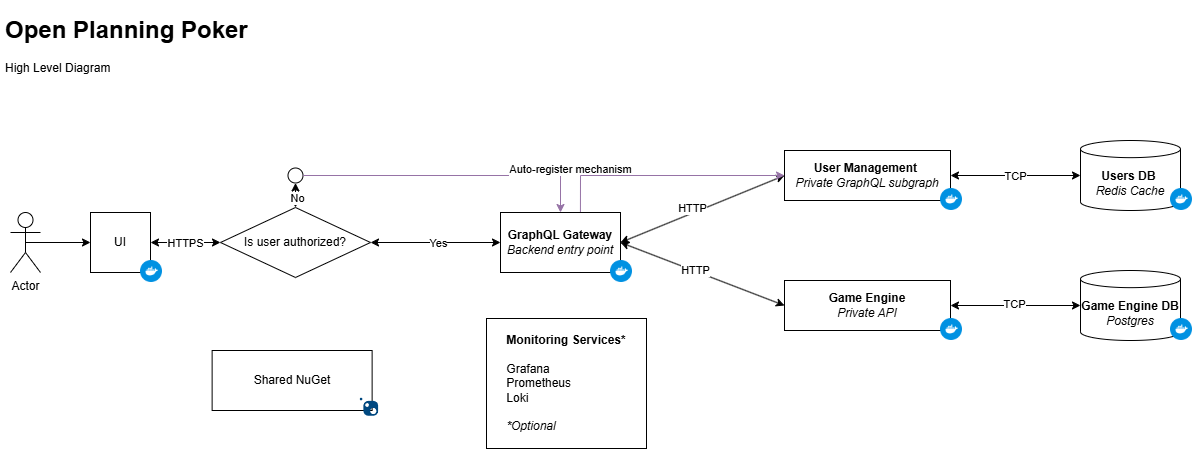

The diagram above was exported from draw.io. Its source (the exported page's mxGraphModel, read from the mxfile embedded in the PNG):
<mxGraphModel dx="1266" dy="1155" grid="1" gridSize="10" guides="1" tooltips="1" connect="1" arrows="1" fold="1" page="1" pageScale="1" pageWidth="827" pageHeight="1169" math="0" shadow="0">
  <root>
    <mxCell id="0" />
    <mxCell id="1" parent="0" />
    <mxCell id="7-hDi-oJ8H2CHAJao6s9-1" value="Actor" style="shape=umlActor;verticalLabelPosition=bottom;verticalAlign=top;html=1;outlineConnect=0;" parent="1" vertex="1">
      <mxGeometry x="30" y="212" width="30" height="60" as="geometry" />
    </mxCell>
    <mxCell id="7-hDi-oJ8H2CHAJao6s9-2" value="" style="endArrow=classic;html=1;rounded=0;entryX=0;entryY=0.5;entryDx=0;entryDy=0;exitX=0.5;exitY=0.5;exitDx=0;exitDy=0;exitPerimeter=0;" parent="1" source="7-hDi-oJ8H2CHAJao6s9-1" target="7-hDi-oJ8H2CHAJao6s9-3" edge="1">
      <mxGeometry width="50" height="50" relative="1" as="geometry">
        <mxPoint x="70" y="242" as="sourcePoint" />
        <mxPoint x="50" y="242" as="targetPoint" />
      </mxGeometry>
    </mxCell>
    <mxCell id="7-hDi-oJ8H2CHAJao6s9-5" value="Is user authorized?" style="rhombus;whiteSpace=wrap;html=1;" parent="1" vertex="1">
      <mxGeometry x="240" y="207" width="150" height="70" as="geometry" />
    </mxCell>
    <mxCell id="7-hDi-oJ8H2CHAJao6s9-8" value="" style="endArrow=classic;startArrow=classic;html=1;rounded=0;exitX=0.5;exitY=1;exitDx=0;exitDy=0;entryX=0.5;entryY=0;entryDx=0;entryDy=0;" parent="1" source="e5YObBDmHINh-eylJ1fn-3" target="7-hDi-oJ8H2CHAJao6s9-5" edge="1">
      <mxGeometry width="50" height="50" relative="1" as="geometry">
        <mxPoint x="315" y="162" as="sourcePoint" />
        <mxPoint x="350" y="190" as="targetPoint" />
      </mxGeometry>
    </mxCell>
    <mxCell id="7-hDi-oJ8H2CHAJao6s9-11" value="No" style="edgeLabel;html=1;align=center;verticalAlign=middle;resizable=0;points=[];" parent="7-hDi-oJ8H2CHAJao6s9-8" vertex="1" connectable="0">
      <mxGeometry x="-0.2257" y="1" relative="1" as="geometry">
        <mxPoint y="5" as="offset" />
      </mxGeometry>
    </mxCell>
    <mxCell id="7-hDi-oJ8H2CHAJao6s9-10" value="" style="endArrow=classic;startArrow=classic;html=1;rounded=0;exitX=1;exitY=0.5;exitDx=0;exitDy=0;entryX=0;entryY=0.5;entryDx=0;entryDy=0;" parent="1" source="7-hDi-oJ8H2CHAJao6s9-3" target="7-hDi-oJ8H2CHAJao6s9-5" edge="1">
      <mxGeometry width="50" height="50" relative="1" as="geometry">
        <mxPoint x="190" y="242" as="sourcePoint" />
        <mxPoint x="240" y="192" as="targetPoint" />
      </mxGeometry>
    </mxCell>
    <mxCell id="7-hDi-oJ8H2CHAJao6s9-31" value="HTTPS" style="edgeLabel;html=1;align=center;verticalAlign=middle;resizable=0;points=[];" parent="7-hDi-oJ8H2CHAJao6s9-10" vertex="1" connectable="0">
      <mxGeometry x="-0.2411" y="-3" relative="1" as="geometry">
        <mxPoint x="7" y="-3" as="offset" />
      </mxGeometry>
    </mxCell>
    <mxCell id="7-hDi-oJ8H2CHAJao6s9-13" value="" style="endArrow=classic;startArrow=classic;html=1;rounded=0;exitX=1;exitY=0.5;exitDx=0;exitDy=0;entryX=0;entryY=0.5;entryDx=0;entryDy=0;" parent="1" source="7-hDi-oJ8H2CHAJao6s9-5" target="7-hDi-oJ8H2CHAJao6s9-24" edge="1">
      <mxGeometry width="50" height="50" relative="1" as="geometry">
        <mxPoint x="300" y="282" as="sourcePoint" />
        <mxPoint x="450" y="242" as="targetPoint" />
      </mxGeometry>
    </mxCell>
    <mxCell id="7-hDi-oJ8H2CHAJao6s9-22" value="Yes" style="edgeLabel;html=1;align=center;verticalAlign=middle;resizable=0;points=[];" parent="7-hDi-oJ8H2CHAJao6s9-13" vertex="1" connectable="0">
      <mxGeometry x="-0.2755" relative="1" as="geometry">
        <mxPoint x="20" as="offset" />
      </mxGeometry>
    </mxCell>
    <mxCell id="7-hDi-oJ8H2CHAJao6s9-16" value="" style="endArrow=classic;startArrow=classic;html=1;rounded=0;exitX=1;exitY=0.5;exitDx=0;exitDy=0;entryX=0;entryY=0.5;entryDx=0;entryDy=0;" parent="1" source="7-hDi-oJ8H2CHAJao6s9-24" target="7-hDi-oJ8H2CHAJao6s9-17" edge="1">
      <mxGeometry width="50" height="50" relative="1" as="geometry">
        <mxPoint x="747" y="241.9999999999999" as="sourcePoint" />
        <mxPoint x="777" y="162" as="targetPoint" />
      </mxGeometry>
    </mxCell>
    <mxCell id="7-hDi-oJ8H2CHAJao6s9-28" value="HTTP" style="edgeLabel;html=1;align=center;verticalAlign=middle;resizable=0;points=[];" parent="7-hDi-oJ8H2CHAJao6s9-16" vertex="1" connectable="0">
      <mxGeometry x="-0.129" relative="1" as="geometry">
        <mxPoint y="-5" as="offset" />
      </mxGeometry>
    </mxCell>
    <mxCell id="7-hDi-oJ8H2CHAJao6s9-19" value="" style="endArrow=classic;startArrow=classic;html=1;rounded=0;entryX=0;entryY=0.5;entryDx=0;entryDy=0;exitX=1;exitY=0.5;exitDx=0;exitDy=0;" parent="1" source="7-hDi-oJ8H2CHAJao6s9-24" target="7-hDi-oJ8H2CHAJao6s9-18" edge="1">
      <mxGeometry width="50" height="50" relative="1" as="geometry">
        <mxPoint x="747" y="242" as="sourcePoint" />
        <mxPoint x="814" y="177" as="targetPoint" />
      </mxGeometry>
    </mxCell>
    <mxCell id="7-hDi-oJ8H2CHAJao6s9-29" value="HTTP" style="edgeLabel;html=1;align=center;verticalAlign=middle;resizable=0;points=[];" parent="7-hDi-oJ8H2CHAJao6s9-19" vertex="1" connectable="0">
      <mxGeometry x="-0.1321" relative="1" as="geometry">
        <mxPoint x="3" as="offset" />
      </mxGeometry>
    </mxCell>
    <mxCell id="7-hDi-oJ8H2CHAJao6s9-56" value="" style="endArrow=classic;startArrow=classic;html=1;rounded=0;exitX=1;exitY=0.5;exitDx=0;exitDy=0;entryX=0;entryY=0.5;entryDx=0;entryDy=0;entryPerimeter=0;" parent="1" source="7-hDi-oJ8H2CHAJao6s9-17" target="7-hDi-oJ8H2CHAJao6s9-58" edge="1">
      <mxGeometry width="50" height="50" relative="1" as="geometry">
        <mxPoint x="940" y="180" as="sourcePoint" />
        <mxPoint x="980" y="175" as="targetPoint" />
      </mxGeometry>
    </mxCell>
    <mxCell id="e5YObBDmHINh-eylJ1fn-11" value="TCP" style="edgeLabel;html=1;align=center;verticalAlign=middle;resizable=0;points=[];" parent="7-hDi-oJ8H2CHAJao6s9-56" vertex="1" connectable="0">
      <mxGeometry x="0.0025" relative="1" as="geometry">
        <mxPoint as="offset" />
      </mxGeometry>
    </mxCell>
    <mxCell id="7-hDi-oJ8H2CHAJao6s9-61" value="" style="endArrow=classic;startArrow=classic;html=1;rounded=0;exitX=1;exitY=0.5;exitDx=0;exitDy=0;entryX=0;entryY=0.5;entryDx=0;entryDy=0;entryPerimeter=0;" parent="1" source="7-hDi-oJ8H2CHAJao6s9-18" target="7-hDi-oJ8H2CHAJao6s9-63" edge="1">
      <mxGeometry width="50" height="50" relative="1" as="geometry">
        <mxPoint x="864" y="144.9999999999999" as="sourcePoint" />
        <mxPoint x="856" y="169.9999999999999" as="targetPoint" />
      </mxGeometry>
    </mxCell>
    <mxCell id="e5YObBDmHINh-eylJ1fn-13" value="TCP" style="edgeLabel;html=1;align=center;verticalAlign=middle;resizable=0;points=[];" parent="7-hDi-oJ8H2CHAJao6s9-61" vertex="1" connectable="0">
      <mxGeometry x="-0.0151" y="2" relative="1" as="geometry">
        <mxPoint as="offset" />
      </mxGeometry>
    </mxCell>
    <mxCell id="7-hDi-oJ8H2CHAJao6s9-95" value="&lt;h1&gt;Open Planning Poker&lt;/h1&gt;&lt;p&gt;High Level Diagram&lt;/p&gt;" style="text;html=1;strokeColor=none;fillColor=none;spacing=5;spacingTop=-20;whiteSpace=wrap;overflow=hidden;rounded=0;" parent="1" vertex="1">
      <mxGeometry x="20" y="10" width="280" height="120" as="geometry" />
    </mxCell>
    <mxCell id="e5YObBDmHINh-eylJ1fn-3" value="" style="ellipse;whiteSpace=wrap;html=1;aspect=fixed;" parent="1" vertex="1">
      <mxGeometry x="307.5" y="167.5" width="15" height="15" as="geometry" />
    </mxCell>
    <mxCell id="e5YObBDmHINh-eylJ1fn-5" value="" style="endArrow=classic;html=1;rounded=0;exitX=1;exitY=0.5;exitDx=0;exitDy=0;fillColor=#e1d5e7;strokeColor=#9673a6;entryX=0.5;entryY=0;entryDx=0;entryDy=0;" parent="1" source="e5YObBDmHINh-eylJ1fn-3" target="7-hDi-oJ8H2CHAJao6s9-24" edge="1">
      <mxGeometry width="50" height="50" relative="1" as="geometry">
        <mxPoint x="730" y="220" as="sourcePoint" />
        <mxPoint x="580" y="210" as="targetPoint" />
        <Array as="points">
          <mxPoint x="580" y="175" />
        </Array>
      </mxGeometry>
    </mxCell>
    <mxCell id="e5YObBDmHINh-eylJ1fn-6" value="Auto-register mechanism" style="edgeLabel;html=1;align=center;verticalAlign=middle;resizable=0;points=[];" parent="e5YObBDmHINh-eylJ1fn-5" vertex="1" connectable="0">
      <mxGeometry x="-0.4387" relative="1" as="geometry">
        <mxPoint x="185" y="-7" as="offset" />
      </mxGeometry>
    </mxCell>
    <mxCell id="e5YObBDmHINh-eylJ1fn-18" value="" style="endArrow=classic;html=1;rounded=0;entryX=0;entryY=0.5;entryDx=0;entryDy=0;exitX=0.666;exitY=-0.003;exitDx=0;exitDy=0;exitPerimeter=0;fillColor=#e1d5e7;strokeColor=#9673a6;" parent="1" source="7-hDi-oJ8H2CHAJao6s9-24" target="7-hDi-oJ8H2CHAJao6s9-17" edge="1">
      <mxGeometry width="50" height="50" relative="1" as="geometry">
        <mxPoint x="600" y="207" as="sourcePoint" />
        <mxPoint x="804" y="182" as="targetPoint" />
        <Array as="points">
          <mxPoint x="600" y="175" />
        </Array>
      </mxGeometry>
    </mxCell>
    <mxCell id="e5YObBDmHINh-eylJ1fn-20" value="" style="group" parent="1" vertex="1" connectable="0">
      <mxGeometry x="1100" y="140" width="112" height="70" as="geometry" />
    </mxCell>
    <mxCell id="7-hDi-oJ8H2CHAJao6s9-58" value="&lt;b&gt;Users DB&amp;nbsp;&lt;br&gt;&lt;/b&gt;&lt;i&gt;Redis Cache&lt;/i&gt;" style="shape=cylinder3;whiteSpace=wrap;html=1;boundedLbl=1;backgroundOutline=1;size=8.581880766770098;" parent="e5YObBDmHINh-eylJ1fn-20" vertex="1">
      <mxGeometry width="100" height="70" as="geometry" />
    </mxCell>
    <mxCell id="e5YObBDmHINh-eylJ1fn-7" value="" style="shape=image;verticalLabelPosition=bottom;labelBackgroundColor=default;verticalAlign=top;aspect=fixed;imageAspect=0;image=https://cdn.icon-icons.com/icons2/2407/PNG/512/docker_icon_146192.png;" parent="e5YObBDmHINh-eylJ1fn-20" vertex="1">
      <mxGeometry x="90" y="48" width="22" height="22" as="geometry" />
    </mxCell>
    <mxCell id="e5YObBDmHINh-eylJ1fn-21" value="" style="group" parent="1" vertex="1" connectable="0">
      <mxGeometry x="1100" y="270" width="112" height="70" as="geometry" />
    </mxCell>
    <mxCell id="7-hDi-oJ8H2CHAJao6s9-63" value="&lt;b&gt;Game Engine DB&lt;br&gt;&lt;/b&gt;&lt;i&gt;Postgres&lt;/i&gt;" style="shape=cylinder3;whiteSpace=wrap;html=1;boundedLbl=1;backgroundOutline=1;size=8.581880766770098;" parent="e5YObBDmHINh-eylJ1fn-21" vertex="1">
      <mxGeometry width="100" height="70" as="geometry" />
    </mxCell>
    <mxCell id="e5YObBDmHINh-eylJ1fn-14" value="" style="shape=image;verticalLabelPosition=bottom;labelBackgroundColor=default;verticalAlign=top;aspect=fixed;imageAspect=0;image=https://cdn.icon-icons.com/icons2/2407/PNG/512/docker_icon_146192.png;" parent="e5YObBDmHINh-eylJ1fn-21" vertex="1">
      <mxGeometry x="90" y="48" width="22" height="22" as="geometry" />
    </mxCell>
    <mxCell id="e5YObBDmHINh-eylJ1fn-22" value="" style="group" parent="1" vertex="1" connectable="0">
      <mxGeometry x="804" y="280" width="178" height="60" as="geometry" />
    </mxCell>
    <mxCell id="7-hDi-oJ8H2CHAJao6s9-18" value="&lt;b&gt;Game Engine&lt;br&gt;&lt;/b&gt;&lt;i style=&quot;border-color: var(--border-color);&quot;&gt;Private API&lt;/i&gt;" style="rounded=0;whiteSpace=wrap;html=1;" parent="e5YObBDmHINh-eylJ1fn-22" vertex="1">
      <mxGeometry width="166" height="50" as="geometry" />
    </mxCell>
    <mxCell id="e5YObBDmHINh-eylJ1fn-9" value="" style="shape=image;verticalLabelPosition=bottom;labelBackgroundColor=default;verticalAlign=top;aspect=fixed;imageAspect=0;image=https://cdn.icon-icons.com/icons2/2407/PNG/512/docker_icon_146192.png;" parent="e5YObBDmHINh-eylJ1fn-22" vertex="1">
      <mxGeometry x="156" y="38" width="22" height="22" as="geometry" />
    </mxCell>
    <mxCell id="e5YObBDmHINh-eylJ1fn-23" value="" style="group" parent="1" vertex="1" connectable="0">
      <mxGeometry x="804" y="150" width="178" height="60" as="geometry" />
    </mxCell>
    <mxCell id="7-hDi-oJ8H2CHAJao6s9-17" value="&lt;b&gt;User Management&amp;nbsp;&lt;br&gt;&lt;/b&gt;&lt;i style=&quot;border-color: var(--border-color);&quot;&gt;Private GraphQL subgraph&lt;/i&gt;" style="rounded=0;whiteSpace=wrap;html=1;" parent="e5YObBDmHINh-eylJ1fn-23" vertex="1">
      <mxGeometry width="166" height="50" as="geometry" />
    </mxCell>
    <mxCell id="7-hDi-oJ8H2CHAJao6s9-109" value="" style="shape=image;verticalLabelPosition=bottom;labelBackgroundColor=default;verticalAlign=top;aspect=fixed;imageAspect=0;image=https://cdn.icon-icons.com/icons2/2407/PNG/512/docker_icon_146192.png;" parent="e5YObBDmHINh-eylJ1fn-23" vertex="1">
      <mxGeometry x="156" y="38" width="22" height="22" as="geometry" />
    </mxCell>
    <mxCell id="e5YObBDmHINh-eylJ1fn-24" value="" style="group" parent="1" vertex="1" connectable="0">
      <mxGeometry x="520" y="212" width="132" height="70" as="geometry" />
    </mxCell>
    <mxCell id="7-hDi-oJ8H2CHAJao6s9-24" value="&lt;b&gt;GraphQL Gateway&lt;/b&gt;&lt;div&gt;&lt;i&gt;Backend entry point&lt;/i&gt;&lt;/div&gt;" style="rounded=0;whiteSpace=wrap;html=1;" parent="e5YObBDmHINh-eylJ1fn-24" vertex="1">
      <mxGeometry width="120" height="60" as="geometry" />
    </mxCell>
    <mxCell id="7-hDi-oJ8H2CHAJao6s9-108" value="" style="shape=image;verticalLabelPosition=bottom;labelBackgroundColor=default;verticalAlign=top;aspect=fixed;imageAspect=0;image=https://cdn.icon-icons.com/icons2/2407/PNG/512/docker_icon_146192.png;" parent="e5YObBDmHINh-eylJ1fn-24" vertex="1">
      <mxGeometry x="110" y="48" width="22" height="22" as="geometry" />
    </mxCell>
    <mxCell id="e5YObBDmHINh-eylJ1fn-25" value="" style="group" parent="1" vertex="1" connectable="0">
      <mxGeometry x="110" y="212" width="72" height="70" as="geometry" />
    </mxCell>
    <mxCell id="7-hDi-oJ8H2CHAJao6s9-3" value="UI" style="rounded=0;whiteSpace=wrap;html=1;" parent="e5YObBDmHINh-eylJ1fn-25" vertex="1">
      <mxGeometry width="60" height="60" as="geometry" />
    </mxCell>
    <mxCell id="7-hDi-oJ8H2CHAJao6s9-104" value="" style="shape=image;verticalLabelPosition=bottom;labelBackgroundColor=default;verticalAlign=top;aspect=fixed;imageAspect=0;image=https://cdn.icon-icons.com/icons2/2407/PNG/512/docker_icon_146192.png;" parent="e5YObBDmHINh-eylJ1fn-25" vertex="1">
      <mxGeometry x="50" y="48" width="22" height="22" as="geometry" />
    </mxCell>
    <mxCell id="e5YObBDmHINh-eylJ1fn-26" value="&lt;b&gt;Monitoring Services*&lt;/b&gt;&lt;div&gt;&lt;br&gt;&lt;/div&gt;&lt;div style=&quot;text-align: left;&quot;&gt;Grafana&lt;/div&gt;&lt;div style=&quot;text-align: left;&quot;&gt;Prometheus&lt;/div&gt;&lt;div style=&quot;text-align: left;&quot;&gt;Loki&lt;/div&gt;&lt;div&gt;&lt;br&gt;&lt;/div&gt;&lt;div style=&quot;text-align: left;&quot;&gt;&lt;i&gt;*Optional&lt;/i&gt;&lt;/div&gt;" style="rounded=0;whiteSpace=wrap;html=1;" parent="1" vertex="1">
      <mxGeometry x="506" y="318" width="160" height="130" as="geometry" />
    </mxCell>
    <mxCell id="e5YObBDmHINh-eylJ1fn-27" value="" style="group" parent="1" vertex="1" connectable="0">
      <mxGeometry x="231.63" y="350" width="166.73504273504273" height="65.9988888888889" as="geometry" />
    </mxCell>
    <mxCell id="e5YObBDmHINh-eylJ1fn-16" value="Shared NuGet" style="rounded=0;whiteSpace=wrap;html=1;" parent="e5YObBDmHINh-eylJ1fn-27" vertex="1">
      <mxGeometry width="160" height="60" as="geometry" />
    </mxCell>
    <mxCell id="e5YObBDmHINh-eylJ1fn-17" value="" style="shape=image;verticalLabelPosition=bottom;labelBackgroundColor=default;verticalAlign=top;aspect=fixed;imageAspect=0;image=https://upload.wikimedia.org/wikipedia/commons/2/25/NuGet_project_logo.svg;" parent="e5YObBDmHINh-eylJ1fn-27" vertex="1">
      <mxGeometry x="147.8461538461538" y="47.110000000000014" width="18.88888888888889" height="18.88888888888889" as="geometry" />
    </mxCell>
  </root>
</mxGraphModel>